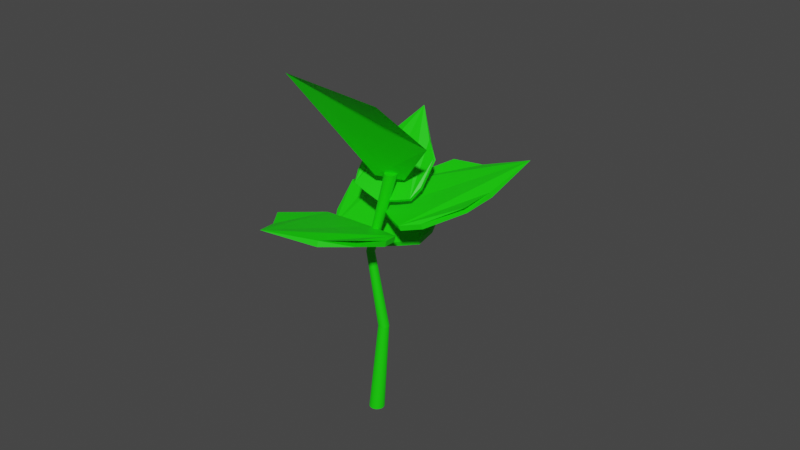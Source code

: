 # Source: LV_4.blend  (saved by Blender 2.92.15; exported with 4.5.12 LTS)
import bpy
from mathutils import Matrix  # noqa: F401  (used for matrix-valued properties, if any)

bpy.ops.wm.read_factory_settings(use_empty=True)
scene = bpy.context.scene
scene.name = 'Scene'

# ---- collections
col_collection = bpy.data.collections.new('Collection'); scene.collection.children.link(col_collection)

# ---- materials (node trees are filled in below, after node groups)
mat_base = bpy.data.materials.new('Base')
mat_base.use_transparent_shadow = False

# ---- material node trees
mat_base.use_nodes = True; mat_base.node_tree.nodes.clear()
_N = mat_base.node_tree.nodes; _L = mat_base.node_tree.links
n0 = _N.new('ShaderNodeBsdfPrincipled'); n0.name = 'Principled BSDF'; n0.location = (10, 300)
n0.distribution = 'GGX'
n0.subsurface_method = 'BURLEY'
n0.inputs[0].default_value = (0.008387, 0.8, 0.0, 1.0)
n0.inputs[3].default_value = 1.45
n0.inputs[27].default_value = (0.0, 0.0, 0.0, 1.0)
n0.inputs[28].default_value = 1.0
n1 = _N.new('ShaderNodeOutputMaterial'); n1.name = 'Material Output'; n1.location = (300, 300)
_L.new(n0.outputs[0], n1.inputs[0])
n1.is_active_output = True

# ---- world
world_world = bpy.data.worlds.new('World'); scene.world = world_world
world_world.use_nodes = True; world_world.node_tree.nodes.clear()
_N = world_world.node_tree.nodes; _L = world_world.node_tree.links
n0 = _N.new('ShaderNodeOutputWorld'); n0.name = 'World Output'; n0.location = (300, 300)
n1 = _N.new('ShaderNodeBackground'); n1.name = 'Background'; n1.location = (10, 300)
n1.inputs[0].default_value = (0.05088, 0.05088, 0.05088, 1.0)
_L.new(n1.outputs[0], n0.inputs[0])
n0.is_active_output = True
world_world.color = (0.05088, 0.05088, 0.05088)
world_world.use_sun_shadow = False
world_world.sun_shadow_jitter_overblur = 0.0

# ---- meshes
me_cylinder = bpy.data.meshes.new('Cylinder')
me_cylinder.from_pydata([(5.546e-08, 0.4971, -1.0), (0.2856, 0.7433, 1.627), (0.09697, 0.4875, -1.0), (0.3537, 0.7365, 1.627), (0.1902, 0.4592, -1.0), (0.4192, 0.7167, 1.627), (0.2762, 0.4133, -1.0), (0.4795, 0.6844, 1.627), (0.3515, 0.3515, -1.0), (0.5324, 0.641, 1.627), (0.4133, 0.2762, -1.0), (0.5758, 0.5881, 1.627), (0.4592, 0.1902, -1.0), (0.6081, 0.5277, 1.627), (0.4875, 0.09697, -1.0), (0.628, 0.4623, 1.627), (0.4971, 1.835e-07, -1.0), (0.6347, 0.3941, 1.627), (0.4875, -0.09697, -1.0), (0.628, 0.326, 1.627), (0.4592, -0.1902, -1.0), (0.6081, 0.2605, 1.627), (0.4133, -0.2762, -1.0), (0.5758, 0.2002, 1.627), (0.3515, -0.3515, -1.0), (0.5324, 0.1473, 1.627), (0.2762, -0.4133, -1.0), (0.4795, 0.1039, 1.627), (0.1902, -0.4592, -1.0), (0.4192, 0.07161, 1.627), (0.09697, -0.4875, -1.0), (0.3537, 0.05175, 1.627), (-1.065e-07, -0.4971, -1.0), (0.2856, 0.04504, 1.627), (-0.09697, -0.4875, -1.0), (0.2175, 0.05175, 1.627), (-0.1902, -0.4592, -1.0), (0.152, 0.07161, 1.627), (-0.2762, -0.4133, -1.0), (0.09162, 0.1039, 1.627), (-0.3515, -0.3515, -1.0), (0.03871, 0.1473, 1.627), (-0.4133, -0.2762, -1.0), (-0.004701, 0.2002, 1.627), (-0.4592, -0.1902, -1.0), (-0.03696, 0.2605, 1.627), (-0.4875, -0.09697, -1.0), (-0.05683, 0.326, 1.627), (-0.4971, 6.259e-07, -1.0), (-0.06354, 0.3941, 1.627), (-0.4875, 0.09697, -1.0), (-0.05683, 0.4623, 1.627), (-0.4592, 0.1902, -1.0), (-0.03696, 0.5277, 1.627), (-0.4133, 0.2762, -1.0), (-0.0047, 0.5881, 1.627), (-0.3515, 0.3515, -1.0), (0.03872, 0.641, 1.627), (-0.2762, 0.4133, -1.0), (0.09162, 0.6844, 1.627), (-0.1902, 0.4592, -1.0), (0.152, 0.7167, 1.627), (-0.09697, 0.4875, -1.0), (0.2175, 0.7365, 1.627), (1.281, 0.4383, 6.364), (1.206, 0.4457, 6.364), (1.354, 0.4163, 6.364), (1.421, 0.3805, 6.364), (1.479, 0.3323, 6.364), (1.528, 0.2737, 6.364), (1.563, 0.2067, 6.364), (1.585, 0.1341, 6.364), (1.593, 0.05852, 6.364), (1.585, -0.01702, 6.364), (1.563, -0.08966, 6.364), (1.528, -0.1566, 6.364), (1.479, -0.2153, 6.364), (1.421, -0.2634, 6.364), (1.354, -0.2992, 6.364), (1.281, -0.3213, 6.364), (1.206, -0.3287, 6.364), (1.13, -0.3213, 6.364), (1.057, -0.2992, 6.364), (0.9905, -0.2634, 6.364), (0.9318, -0.2153, 6.364), (0.8837, -0.1566, 6.364), (0.8479, -0.08966, 6.364), (0.8259, -0.01702, 6.364), (0.8184, 0.05852, 6.364), (0.8259, 0.1341, 6.364), (0.8479, 0.2067, 6.364), (0.8837, 0.2737, 6.364), (0.9318, 0.3323, 6.364), (0.9905, 0.3805, 6.364), (1.057, 0.4163, 6.364), (1.13, 0.4383, 6.364), (-0.5261, 0.4373, 3.855), (-0.5783, 0.4321, 3.855), (-0.7733, 0.06731, 3.855), (-0.3774, -0.05277, 3.855), (-0.3369, 0.3589, 3.855), (-0.7733, 0.2721, 3.855), (-0.5783, -0.09272, 3.855), (-0.2585, 0.1697, 3.855), (-0.6285, 0.4169, 3.855), (-0.7485, 0.02105, 3.855), (-0.3369, -0.01949, 3.855), (-0.3774, 0.3922, 3.855), (-0.7885, 0.2219, 3.855), (-0.5261, -0.09787, 3.855), (-0.2636, 0.2219, 3.855), (-0.6747, 0.3922, 3.855), (-0.7153, -0.01949, 3.855), (-0.3036, 0.02105, 3.855), (-0.4237, 0.4169, 3.855), (-0.4739, 0.4321, 3.855), (-0.7936, 0.1697, 3.855), (-0.7885, 0.1175, 3.855), (-0.4739, -0.09272, 3.855), (-0.4237, -0.0775, 3.855), (-0.2788, 0.2721, 3.855), (-0.3036, 0.3184, 3.855), (-0.7153, 0.3589, 3.855), (-0.7485, 0.3184, 3.855), (-0.6747, -0.05277, 3.855), (-0.6285, -0.0775, 3.855), (-0.2788, 0.06731, 3.855), (-0.2636, 0.1175, 3.855)], [], [(0, 1, 3, 2), (2, 3, 5, 4), (4, 5, 7, 6), (6, 7, 9, 8), (8, 9, 11, 10), (10, 11, 13, 12), (12, 13, 15, 14), (14, 15, 17, 16), (16, 17, 19, 18), (18, 19, 21, 20), (20, 21, 23, 22), (22, 23, 25, 24), (24, 25, 27, 26), (26, 27, 29, 28), (28, 29, 31, 30), (30, 31, 33, 32), (32, 33, 35, 34), (34, 35, 37, 36), (36, 37, 39, 38), (38, 39, 41, 40), (40, 41, 43, 42), (42, 43, 45, 44), (44, 45, 47, 46), (46, 47, 49, 48), (48, 49, 51, 50), (50, 51, 53, 52), (52, 53, 55, 54), (54, 55, 57, 56), (56, 57, 59, 58), (58, 59, 61, 60), (126, 127, 73, 74), (60, 61, 63, 62), (62, 63, 1, 0), (0, 2, 4, 6, 8, 10, 12, 14, 16, 18, 20, 22, 24, 26, 28, 30, 32, 34, 36, 38, 40, 42, 44, 46, 48, 50, 52, 54, 56, 58, 60, 62), (64, 65, 95, 94, 93, 92, 91, 90, 89, 88, 87, 86, 85, 84, 83, 82, 81, 80, 79, 78, 77, 76, 75, 74, 73, 72, 71, 70, 69, 68, 67, 66), (124, 125, 82, 83), (122, 123, 91, 92), (120, 121, 69, 70), (118, 119, 78, 79), (116, 117, 87, 88), (114, 115, 64, 66), (113, 126, 74, 75), (112, 124, 83, 84), (111, 122, 92, 93), (110, 120, 70, 71), (109, 118, 79, 80), (108, 116, 88, 89), (107, 114, 66, 67), (106, 113, 75, 76), (105, 112, 84, 85), (104, 111, 93, 94), (103, 110, 71, 72), (102, 109, 80, 81), (101, 108, 89, 90), (100, 107, 67, 68), (99, 106, 76, 77), (98, 105, 85, 86), (97, 104, 94, 95), (127, 103, 72, 73), (125, 102, 81, 82), (123, 101, 90, 91), (121, 100, 68, 69), (119, 99, 77, 78), (117, 98, 86, 87), (115, 96, 65, 64), (96, 97, 95, 65), (31, 29, 119, 118), (41, 39, 124, 112), (1, 63, 97, 96), (21, 19, 127, 126), (33, 31, 118, 109), (3, 1, 96, 115), (15, 13, 120, 110), (47, 45, 98, 117), (59, 57, 122, 111), (29, 27, 99, 119), (23, 21, 126, 113), (11, 9, 100, 121), (5, 3, 115, 114), (13, 11, 121, 120), (63, 61, 104, 97), (39, 37, 125, 124), (55, 53, 101, 123), (37, 35, 102, 125), (19, 17, 103, 127), (45, 43, 105, 98), (49, 47, 117, 116), (27, 25, 106, 99), (9, 7, 107, 100), (53, 51, 108, 101), (25, 23, 113, 106), (57, 55, 123, 122), (43, 41, 112, 105), (61, 59, 111, 104), (17, 15, 110, 103), (35, 33, 109, 102), (51, 49, 116, 108), (7, 5, 114, 107)])
_uv = me_cylinder.uv_layers.new(name='UVMap')
_uv.uv.foreach_set('vector', [1.0, 0.5, 1.0, 1.0, 0.9688, 1.0, 0.9688, 0.5, 0.9688, 0.5, 0.9688, 1.0, 0.9375, 1.0, 0.9375, 0.5, 0.9375, 0.5, 0.9375, 1.0, 0.9062, 1.0, 0.9062, 0.5, 0.9062, 0.5, 0.9062, 1.0, 0.875, 1.0, 0.875, 0.5, 0.875, 0.5, 0.875, 1.0, 0.8438, 1.0, 0.8438, 0.5, 0.8438, 0.5, 0.8438, 1.0, 0.8125, 1.0, 0.8125, 0.5, 0.8125, 0.5, 0.8125, 1.0, 0.7812, 1.0, 0.7812, 0.5, 0.7812, 0.5, 0.7812, 1.0, 0.75, 1.0, 0.75, 0.5, 0.75, 0.5, 0.75, 1.0, 0.7188, 1.0, 0.7188, 0.5, 0.7188, 0.5, 0.7188, 1.0, 0.6875, 1.0, 0.6875, 0.5, 0.6875, 0.5, 0.6875, 1.0, 0.6562, 1.0, 0.6562, 0.5, 0.6562, 0.5, 0.6562, 1.0, 0.625, 1.0, 0.625, 0.5, 0.625, 0.5, 0.625, 1.0, 0.5938, 1.0, 0.5938, 0.5, 0.5938, 0.5, 0.5938, 1.0, 0.5625, 1.0, 0.5625, 0.5, 0.5625, 0.5, 0.5625, 1.0, 0.5312, 1.0, 0.5312, 0.5, 0.5312, 0.5, 0.5312, 1.0, 0.5, 1.0, 0.5, 0.5, 0.5, 0.5, 0.5, 1.0, 0.4688, 1.0, 0.4688, 0.5, 0.4688, 0.5, 0.4688, 1.0, 0.4375, 1.0, 0.4375, 0.5, 0.4375, 0.5, 0.4375, 1.0, 0.4062, 1.0, 0.4062, 0.5, 0.4062, 0.5, 0.4062, 1.0, 0.375, 1.0, 0.375, 0.5, 0.375, 0.5, 0.375, 1.0, 0.3438, 1.0, 0.3438, 0.5, 0.3438, 0.5, 0.3438, 1.0, 0.3125, 1.0, 0.3125, 0.5, 0.3125, 0.5, 0.3125, 1.0, 0.2812, 1.0, 0.2812, 0.5, 0.2812, 0.5, 0.2812, 1.0, 0.25, 1.0, 0.25, 0.5, 0.25, 0.5, 0.25, 1.0, 0.2188, 1.0, 0.2188, 0.5, 0.2188, 0.5, 0.2188, 1.0, 0.1875, 1.0, 0.1875, 0.5, 0.1875, 0.5, 0.1875, 1.0, 0.1562, 1.0, 0.1562, 0.5, 0.1562, 0.5, 0.1562, 1.0, 0.125, 1.0, 0.125, 0.5, 0.125, 0.5, 0.125, 1.0, 0.09375, 1.0, 0.09375, 0.5, 0.09375, 0.5, 0.09375, 1.0, 0.0625, 1.0, 0.0625, 0.5, 0.6875, 1.0, 0.7188, 1.0, 0.7188, 1.0, 0.6875, 1.0, 0.0625, 0.5, 0.0625, 1.0, 0.03125, 1.0, 0.03125, 0.5, 0.03125, 0.5, 0.03125, 1.0, 0.0, 1.0, 0.0, 0.5, 0.75, 0.49, 0.7968, 0.4854, 0.8418, 0.4717, 0.8833, 0.4496, 0.9197, 0.4197, 0.9496, 0.3833, 0.9717, 0.3418, 0.9854, 0.2968, 0.99, 0.25, 0.9854, 0.2032, 0.9717, 0.1582, 0.9496, 0.1167, 0.9197, 0.08029, 0.8833, 0.05045, 0.8418, 0.02827, 0.7968, 0.01461, 0.75, 0.01, 0.7032, 0.01461, 0.6582, 0.02827, 0.6167, 0.05045, 0.5803, 0.08029, 0.5504, 0.1167, 0.5283, 0.1582, 0.5146, 0.2032, 0.51, 0.25, 0.5146, 0.2968, 0.5283, 0.3418, 0.5504, 0.3833, 0.5803, 0.4197, 0.6167, 0.4496, 0.6582, 0.4717, 0.7032, 0.4854, 0.2968, 0.4854, 0.25, 0.49, 0.2032, 0.4854, 0.1582, 0.4717, 0.1167, 0.4496, 0.08029, 0.4197, 0.05045, 0.3833, 0.02827, 0.3418, 0.01461, 0.2968, 0.01, 0.25, 0.01461, 0.2032, 0.02827, 0.1582, 0.05045, 0.1167, 0.08029, 0.08029, 0.1167, 0.05045, 0.1582, 0.02827, 0.2032, 0.01461, 0.25, 0.01, 0.2968, 0.01461, 0.3418, 0.02827, 0.3833, 0.05045, 0.4197, 0.08029, 0.4496, 0.1167, 0.4717, 0.1582, 0.4854, 0.2032, 0.49, 0.25, 0.4854, 0.2968, 0.4717, 0.3418, 0.4496, 0.3833, 0.4197, 0.4197, 0.3833, 0.4496, 0.3418, 0.4717, 0.4063, 1.0, 0.4375, 1.0, 0.4375, 1.0, 0.4062, 1.0, 0.125, 1.0, 0.1562, 1.0, 0.1562, 1.0, 0.125, 1.0, 0.8125, 1.0, 0.8438, 1.0, 0.8438, 1.0, 0.8125, 1.0, 0.5312, 1.0, 0.5625, 1.0, 0.5625, 1.0, 0.5312, 1.0, 0.25, 1.0, 0.2812, 1.0, 0.2812, 1.0, 0.25, 1.0, 0.9375, 1.0, 0.9687, 1.0, 0.9688, 1.0, 0.9375, 1.0, 0.6562, 1.0, 0.6875, 1.0, 0.6875, 1.0, 0.6562, 1.0, 0.375, 1.0, 0.4063, 1.0, 0.4062, 1.0, 0.375, 1.0, 0.09375, 1.0, 0.125, 1.0, 0.125, 1.0, 0.09375, 1.0, 0.7812, 1.0, 0.8125, 1.0, 0.8125, 1.0, 0.7812, 1.0, 0.5, 1.0, 0.5312, 1.0, 0.5312, 1.0, 0.5, 1.0, 0.2188, 1.0, 0.25, 1.0, 0.25, 1.0, 0.2188, 1.0, 0.9063, 1.0, 0.9375, 1.0, 0.9375, 1.0, 0.9062, 1.0, 0.625, 1.0, 0.6562, 1.0, 0.6562, 1.0, 0.625, 1.0, 0.3438, 1.0, 0.375, 1.0, 0.375, 1.0, 0.3438, 1.0, 0.0625, 1.0, 0.09375, 1.0, 0.09375, 1.0, 0.0625, 1.0, 0.75, 1.0, 0.7812, 1.0, 0.7812, 1.0, 0.75, 1.0, 0.4688, 1.0, 0.5, 1.0, 0.5, 1.0, 0.4688, 1.0, 0.1875, 1.0, 0.2188, 1.0, 0.2188, 1.0, 0.1875, 1.0, 0.875, 1.0, 0.9063, 1.0, 0.9062, 1.0, 0.875, 1.0, 0.5938, 1.0, 0.625, 1.0, 0.625, 1.0, 0.5938, 1.0, 0.3125, 1.0, 0.3438, 1.0, 0.3438, 1.0, 0.3125, 1.0, 0.03125, 1.0, 0.0625, 1.0, 0.0625, 1.0, 0.03125, 1.0, 0.7188, 1.0, 0.75, 1.0, 0.75, 1.0, 0.7188, 1.0, 0.4375, 1.0, 0.4688, 1.0, 0.4688, 1.0, 0.4375, 1.0, 0.1562, 1.0, 0.1875, 1.0, 0.1875, 1.0, 0.1562, 1.0, 0.8438, 1.0, 0.875, 1.0, 0.875, 1.0, 0.8438, 1.0, 0.5625, 1.0, 0.5938, 1.0, 0.5938, 1.0, 0.5625, 1.0, 0.2812, 1.0, 0.3125, 1.0, 0.3125, 1.0, 0.2812, 1.0, 0.9687, 1.0, 1.0, 1.0, 1.0, 1.0, 0.9688, 1.0, 0.0, 1.0, 0.03125, 1.0, 0.03125, 1.0, 0.0, 1.0, 0.5312, 1.0, 0.5625, 1.0, 0.5625, 1.0, 0.5312, 1.0, 0.375, 1.0, 0.4062, 1.0, 0.4063, 1.0, 0.375, 1.0, 0.0, 1.0, 0.03125, 1.0, 0.03125, 1.0, 0.0, 1.0, 0.6875, 1.0, 0.7188, 1.0, 0.7188, 1.0, 0.6875, 1.0, 0.5, 1.0, 0.5312, 1.0, 0.5312, 1.0, 0.5, 1.0, 0.9688, 1.0, 1.0, 1.0, 1.0, 1.0, 0.9687, 1.0, 0.7812, 1.0, 0.8125, 1.0, 0.8125, 1.0, 0.7812, 1.0, 0.2812, 1.0, 0.3125, 1.0, 0.3125, 1.0, 0.2812, 1.0, 0.09375, 1.0, 0.125, 1.0, 0.125, 1.0, 0.09375, 1.0, 0.5625, 1.0, 0.5938, 1.0, 0.5938, 1.0, 0.5625, 1.0, 0.6562, 1.0, 0.6875, 1.0, 0.6875, 1.0, 0.6562, 1.0, 0.8438, 1.0, 0.875, 1.0, 0.875, 1.0, 0.8438, 1.0, 0.9375, 1.0, 0.9688, 1.0, 0.9687, 1.0, 0.9375, 1.0, 0.8125, 1.0, 0.8438, 1.0, 0.8438, 1.0, 0.8125, 1.0, 0.03125, 1.0, 0.0625, 1.0, 0.0625, 1.0, 0.03125, 1.0, 0.4062, 1.0, 0.4375, 1.0, 0.4375, 1.0, 0.4063, 1.0, 0.1562, 1.0, 0.1875, 1.0, 0.1875, 1.0, 0.1562, 1.0, 0.4375, 1.0, 0.4688, 1.0, 0.4688, 1.0, 0.4375, 1.0, 0.7188, 1.0, 0.75, 1.0, 0.75, 1.0, 0.7188, 1.0, 0.3125, 1.0, 0.3438, 1.0, 0.3438, 1.0, 0.3125, 1.0, 0.25, 1.0, 0.2812, 1.0, 0.2812, 1.0, 0.25, 1.0, 0.5938, 1.0, 0.625, 1.0, 0.625, 1.0, 0.5938, 1.0, 0.875, 1.0, 0.9062, 1.0, 0.9063, 1.0, 0.875, 1.0, 0.1875, 1.0, 0.2188, 1.0, 0.2188, 1.0, 0.1875, 1.0, 0.625, 1.0, 0.6562, 1.0, 0.6562, 1.0, 0.625, 1.0, 0.125, 1.0, 0.1562, 1.0, 0.1562, 1.0, 0.125, 1.0, 0.3438, 1.0, 0.375, 1.0, 0.375, 1.0, 0.3438, 1.0, 0.0625, 1.0, 0.09375, 1.0, 0.09375, 1.0, 0.0625, 1.0, 0.75, 1.0, 0.7812, 1.0, 0.7812, 1.0, 0.75, 1.0, 0.4688, 1.0, 0.5, 1.0, 0.5, 1.0, 0.4688, 1.0, 0.2188, 1.0, 0.25, 1.0, 0.25, 1.0, 0.2188, 1.0, 0.9062, 1.0, 0.9375, 1.0, 0.9375, 1.0, 0.9063, 1.0])
me_cylinder.materials.append(mat_base)
me_cylinder.use_remesh_fix_poles = True
me_cylinder.use_remesh_preserve_attributes = False
me_cylinder.use_mirror_vertex_groups = False
me_cylinder.update()
me_cube_002 = bpy.data.meshes.new('Cube.002')
me_cube_002.from_pydata([(-0.3081, -0.1297, -0.02339), (-0.6174, -0.2331, -0.01202), (0.08279, -0.02555, -0.0475), (0.08279, -0.02555, 0.04094), (-0.7129, -0.5459, 0.0272), (0.06495, -2.293, -0.04399), (0.8466, -0.5459, -0.06807), (0.8466, -0.5459, 0.02037), (0.7511, -0.2331, -0.01884), (0.4417, -0.1297, -0.03022), (0.4417, -0.1297, 0.05822), (0.7511, -0.2331, 0.0696), (-0.7129, -0.5459, -0.06124), (0.8466, -1.213, 0.02037), (0.5157, -1.602, -0.06934), (0.5157, -1.602, -0.1578), (0.8466, -1.213, -0.06807), (-0.3081, -0.1297, 0.06504), (-0.6174, -0.2331, 0.07642), (-0.7129, -1.213, 0.0272), (-0.382, -1.602, -0.06252), (-0.382, -1.602, -0.151), (-0.7129, -1.213, -0.06124), (0.0214, -0.3789, 1.176), (0.9023, 0.01407, 3.269), (0.08188, -0.595, 1.133), (0.5962, -0.8228, 1.439), (-0.4064, -0.436, 1.124), (-0.4282, 0.2078, 3.131), (-0.1881, -0.7661, 1.179), (-0.01468, -0.5384, 1.973), (-0.8986, -0.2084, 2.075), (0.5138, -0.141, 0.2278), (0.8388, -0.1698, 0.2375), (0.1132, -0.08021, 0.2256), (0.1091, -0.1403, 0.2904), (1.038, -0.01388, 0.4483), (0.9427, 1.438, 1.691), (-0.4113, 0.5078, 0.709), (-0.4155, 0.4477, 0.7738), (-0.4368, 0.2359, 0.5225), (-0.1849, 0.08331, 0.3817), (-0.1891, 0.02326, 0.4465), (-0.4409, 0.1758, 0.5873), (1.042, 0.04618, 0.3835), (-0.1764, 0.8965, 1.205), (0.2759, 1.123, 1.321), (0.2801, 1.183, 1.256), (-0.1723, 0.9565, 1.14), (0.5097, -0.2011, 0.2926), (0.8347, -0.2298, 0.3023), (1.277, 0.4349, 0.8795), (1.113, 0.8549, 1.136), (1.117, 0.9149, 1.071), (1.281, 0.4949, 0.8147), (-0.3284, -0.2498, 0.8376), (-0.5538, -0.2661, 0.9034), (-0.0479, -0.249, 0.756), (-0.03518, -0.2247, 0.8135), (-0.6476, -0.4434, 1.031), (-0.2972, -1.715, 1.435), (0.4283, -0.7095, 0.8292), (0.441, -0.6851, 0.8868), (0.4015, -0.4785, 0.7767), (0.1945, -0.367, 0.7662), (0.2072, -0.3426, 0.8237), (0.4142, -0.4542, 0.8342), (-0.6603, -0.4677, 0.973), (0.3713, -1.117, 1.085), (0.08642, -1.344, 1.172), (0.0737, -1.368, 1.115), (0.3585, -1.142, 1.028), (-0.3157, -0.2254, 0.8951), (-0.5411, -0.2418, 0.961), (-0.7173, -0.8756, 1.229), (-0.5398, -1.204, 1.257), (-0.5526, -1.228, 1.199), (-0.7301, -0.8999, 1.171), (-0.3632, 0.04437, 0.6978), (-0.5692, 0.2599, 0.8307), (-0.1288, -0.239, 0.5275), (-0.09662, -0.2535, 0.6086), (-0.8562, 0.1861, 0.9743), (-2.044, -1.309, 1.1), (-0.2708, -1.143, 0.3992), (-0.2386, -1.158, 0.4802), (-0.02743, -0.9195, 0.3963), (-0.06748, -0.6012, 0.457), (-0.03527, -0.6158, 0.538), (0.004782, -0.934, 0.4774), (-0.8884, 0.2006, 0.8932), (-0.8, -1.477, 0.6461), (-1.292, -1.363, 0.7642), (-1.324, -1.349, 0.6832), (-0.8322, -1.462, 0.565), (-0.3309, 0.02982, 0.7788), (-0.537, 0.2453, 0.9118), (-1.418, -0.1329, 1.14), (-1.647, -0.5899, 1.051), (-1.679, -0.5753, 0.9703), (-1.45, -0.1183, 1.059)], [], [(5, 3, 2), (8, 11, 7, 6), (6, 7, 13, 14, 5, 15, 16), (17, 3, 5), (8, 6, 16, 15, 5), (10, 3, 5), (7, 11, 5, 14, 13), (11, 10, 5), (2, 9, 5), (9, 8, 5), (1, 12, 22, 21, 5), (12, 4, 19, 20, 5, 21, 22), (2, 3, 10, 9), (9, 10, 11, 8), (1, 18, 4, 12), (4, 18, 5, 20, 19), (18, 17, 5), (2, 0, 5), (0, 1, 5), (2, 3, 17, 0), (0, 17, 18, 1), (23, 24, 26, 25), (25, 26, 30, 29), (29, 30, 28, 31, 27), (27, 31, 28, 24, 23), (25, 29, 27, 23), (30, 26, 24, 28), (37, 35, 34), (40, 43, 39, 38), (38, 39, 45, 46, 37, 47, 48), (49, 35, 37), (40, 38, 48, 47, 37), (42, 35, 37), (39, 43, 37, 46, 45), (43, 42, 37), (34, 41, 37), (41, 40, 37), (33, 44, 54, 53, 37), (44, 36, 51, 52, 37, 53, 54), (34, 35, 42, 41), (41, 42, 43, 40), (33, 50, 36, 44), (36, 50, 37, 52, 51), (50, 49, 37), (34, 32, 37), (32, 33, 37), (34, 35, 49, 32), (32, 49, 50, 33), (60, 58, 57), (63, 66, 62, 61), (61, 62, 68, 69, 60, 70, 71), (72, 58, 60), (63, 61, 71, 70, 60), (65, 58, 60), (62, 66, 60, 69, 68), (66, 65, 60), (57, 64, 60), (64, 63, 60), (56, 67, 77, 76, 60), (67, 59, 74, 75, 60, 76, 77), (57, 58, 65, 64), (64, 65, 66, 63), (56, 73, 59, 67), (59, 73, 60, 75, 74), (73, 72, 60), (57, 55, 60), (55, 56, 60), (57, 58, 72, 55), (55, 72, 73, 56), (83, 81, 80), (86, 89, 85, 84), (84, 85, 91, 92, 83, 93, 94), (95, 81, 83), (86, 84, 94, 93, 83), (88, 81, 83), (85, 89, 83, 92, 91), (89, 88, 83), (80, 87, 83), (87, 86, 83), (79, 90, 100, 99, 83), (90, 82, 97, 98, 83, 99, 100), (80, 81, 88, 87), (87, 88, 89, 86), (79, 96, 82, 90), (82, 96, 83, 98, 97), (96, 95, 83), (80, 78, 83), (78, 79, 83), (80, 81, 95, 78), (78, 95, 96, 79)])
_uv = me_cube_002.uv_layers.new(name='UVMap')
_uv.uv.foreach_set('vector', [0.625, 0.0, 0.625, 0.25, 0.375, 0.25, 0.375, 0.4175, 0.625, 0.4175, 0.625, 0.5, 0.375, 0.5, 0.375, 0.5, 0.625, 0.5, 0.625, 0.5833, 0.625, 0.6667, 0.375, 0.75, 0.375, 0.6667, 0.375, 0.5833, 0.7909, 0.5, 0.875, 0.5, 0.7909, 0.75, 0.2925, 0.5, 0.375, 0.5, 0.375, 0.5833, 0.375, 0.6667, 0.2925, 0.75, 0.7909, 0.5, 0.875, 0.5, 0.7909, 0.75, 0.625, 0.5, 0.7075, 0.5, 0.625, 0.75, 0.625, 0.6667, 0.625, 0.5833, 0.7075, 0.5, 0.7909, 0.5, 0.7075, 0.75, 0.125, 0.5, 0.2091, 0.5, 0.125, 0.75, 0.2091, 0.5, 0.2925, 0.5, 0.2091, 0.75, 0.2925, 0.5, 0.375, 0.5, 0.375, 0.5833, 0.375, 0.6667, 0.2925, 0.75, 0.375, 0.5, 0.625, 0.5, 0.625, 0.5833, 0.625, 0.6667, 0.375, 0.75, 0.375, 0.6667, 0.375, 0.5833, 0.375, 0.25, 0.625, 0.25, 0.625, 0.3341, 0.375, 0.3341, 0.375, 0.3341, 0.625, 0.3341, 0.625, 0.4175, 0.375, 0.4175, 0.375, 0.4175, 0.625, 0.4175, 0.625, 0.5, 0.375, 0.5, 0.625, 0.5, 0.7075, 0.5, 0.625, 0.75, 0.625, 0.6667, 0.625, 0.5833, 0.7075, 0.5, 0.7909, 0.5, 0.7075, 0.75, 0.125, 0.5, 0.2091, 0.5, 0.125, 0.75, 0.2091, 0.5, 0.2925, 0.5, 0.2091, 0.75, 0.375, 0.25, 0.625, 0.25, 0.625, 0.3341, 0.375, 0.3341, 0.375, 0.3341, 0.625, 0.3341, 0.625, 0.4175, 0.375, 0.4175, 0.375, 0.0, 0.625, 0.0, 0.625, 0.25, 0.375, 0.25, 0.375, 0.25, 0.625, 0.25, 0.625, 0.5, 0.375, 0.5, 0.375, 0.5, 0.625, 0.5, 0.625, 0.75, 0.5, 0.75, 0.375, 0.75, 0.375, 0.75, 0.5, 0.75, 0.625, 0.75, 0.625, 1.0, 0.375, 1.0, 0.125, 0.5, 0.375, 0.5, 0.375, 0.75, 0.125, 0.75, 0.625, 0.5, 0.875, 0.5, 0.875, 0.75, 0.625, 0.75, 0.625, 0.0, 0.625, 0.25, 0.375, 0.25, 0.375, 0.4175, 0.625, 0.4175, 0.625, 0.5, 0.375, 0.5, 0.375, 0.5, 0.625, 0.5, 0.625, 0.5833, 0.625, 0.6667, 0.375, 0.75, 0.375, 0.6667, 0.375, 0.5833, 0.7909, 0.5, 0.875, 0.5, 0.7909, 0.75, 0.2925, 0.5, 0.375, 0.5, 0.375, 0.5833, 0.375, 0.6667, 0.2925, 0.75, 0.7909, 0.5, 0.875, 0.5, 0.7909, 0.75, 0.625, 0.5, 0.7075, 0.5, 0.625, 0.75, 0.625, 0.6667, 0.625, 0.5833, 0.7075, 0.5, 0.7909, 0.5, 0.7075, 0.75, 0.125, 0.5, 0.2091, 0.5, 0.125, 0.75, 0.2091, 0.5, 0.2925, 0.5, 0.2091, 0.75, 0.2925, 0.5, 0.375, 0.5, 0.375, 0.5833, 0.375, 0.6667, 0.2925, 0.75, 0.375, 0.5, 0.625, 0.5, 0.625, 0.5833, 0.625, 0.6667, 0.375, 0.75, 0.375, 0.6667, 0.375, 0.5833, 0.375, 0.25, 0.625, 0.25, 0.625, 0.3341, 0.375, 0.3341, 0.375, 0.3341, 0.625, 0.3341, 0.625, 0.4175, 0.375, 0.4175, 0.375, 0.4175, 0.625, 0.4175, 0.625, 0.5, 0.375, 0.5, 0.625, 0.5, 0.7075, 0.5, 0.625, 0.75, 0.625, 0.6667, 0.625, 0.5833, 0.7075, 0.5, 0.7909, 0.5, 0.7075, 0.75, 0.125, 0.5, 0.2091, 0.5, 0.125, 0.75, 0.2091, 0.5, 0.2925, 0.5, 0.2091, 0.75, 0.375, 0.25, 0.625, 0.25, 0.625, 0.3341, 0.375, 0.3341, 0.375, 0.3341, 0.625, 0.3341, 0.625, 0.4175, 0.375, 0.4175, 0.625, 0.0, 0.625, 0.25, 0.375, 0.25, 0.375, 0.4175, 0.625, 0.4175, 0.625, 0.5, 0.375, 0.5, 0.375, 0.5, 0.625, 0.5, 0.625, 0.5833, 0.625, 0.6667, 0.375, 0.75, 0.375, 0.6667, 0.375, 0.5833, 0.7909, 0.5, 0.875, 0.5, 0.7909, 0.75, 0.2925, 0.5, 0.375, 0.5, 0.375, 0.5833, 0.375, 0.6667, 0.2925, 0.75, 0.7909, 0.5, 0.875, 0.5, 0.7909, 0.75, 0.625, 0.5, 0.7075, 0.5, 0.625, 0.75, 0.625, 0.6667, 0.625, 0.5833, 0.7075, 0.5, 0.7909, 0.5, 0.7075, 0.75, 0.125, 0.5, 0.2091, 0.5, 0.125, 0.75, 0.2091, 0.5, 0.2925, 0.5, 0.2091, 0.75, 0.2925, 0.5, 0.375, 0.5, 0.375, 0.5833, 0.375, 0.6667, 0.2925, 0.75, 0.375, 0.5, 0.625, 0.5, 0.625, 0.5833, 0.625, 0.6667, 0.375, 0.75, 0.375, 0.6667, 0.375, 0.5833, 0.375, 0.25, 0.625, 0.25, 0.625, 0.3341, 0.375, 0.3341, 0.375, 0.3341, 0.625, 0.3341, 0.625, 0.4175, 0.375, 0.4175, 0.375, 0.4175, 0.625, 0.4175, 0.625, 0.5, 0.375, 0.5, 0.625, 0.5, 0.7075, 0.5, 0.625, 0.75, 0.625, 0.6667, 0.625, 0.5833, 0.7075, 0.5, 0.7909, 0.5, 0.7075, 0.75, 0.125, 0.5, 0.2091, 0.5, 0.125, 0.75, 0.2091, 0.5, 0.2925, 0.5, 0.2091, 0.75, 0.375, 0.25, 0.625, 0.25, 0.625, 0.3341, 0.375, 0.3341, 0.375, 0.3341, 0.625, 0.3341, 0.625, 0.4175, 0.375, 0.4175, 0.625, 0.0, 0.625, 0.25, 0.375, 0.25, 0.375, 0.4175, 0.625, 0.4175, 0.625, 0.5, 0.375, 0.5, 0.375, 0.5, 0.625, 0.5, 0.625, 0.5833, 0.625, 0.6667, 0.375, 0.75, 0.375, 0.6667, 0.375, 0.5833, 0.7909, 0.5, 0.875, 0.5, 0.7909, 0.75, 0.2925, 0.5, 0.375, 0.5, 0.375, 0.5833, 0.375, 0.6667, 0.2925, 0.75, 0.7909, 0.5, 0.875, 0.5, 0.7909, 0.75, 0.625, 0.5, 0.7075, 0.5, 0.625, 0.75, 0.625, 0.6667, 0.625, 0.5833, 0.7075, 0.5, 0.7909, 0.5, 0.7075, 0.75, 0.125, 0.5, 0.2091, 0.5, 0.125, 0.75, 0.2091, 0.5, 0.2925, 0.5, 0.2091, 0.75, 0.2925, 0.5, 0.375, 0.5, 0.375, 0.5833, 0.375, 0.6667, 0.2925, 0.75, 0.375, 0.5, 0.625, 0.5, 0.625, 0.5833, 0.625, 0.6667, 0.375, 0.75, 0.375, 0.6667, 0.375, 0.5833, 0.375, 0.25, 0.625, 0.25, 0.625, 0.3341, 0.375, 0.3341, 0.375, 0.3341, 0.625, 0.3341, 0.625, 0.4175, 0.375, 0.4175, 0.375, 0.4175, 0.625, 0.4175, 0.625, 0.5, 0.375, 0.5, 0.625, 0.5, 0.7075, 0.5, 0.625, 0.75, 0.625, 0.6667, 0.625, 0.5833, 0.7075, 0.5, 0.7909, 0.5, 0.7075, 0.75, 0.125, 0.5, 0.2091, 0.5, 0.125, 0.75, 0.2091, 0.5, 0.2925, 0.5, 0.2091, 0.75, 0.375, 0.25, 0.625, 0.25, 0.625, 0.3341, 0.375, 0.3341, 0.375, 0.3341, 0.625, 0.3341, 0.625, 0.4175, 0.375, 0.4175])
me_cube_002.materials.append(mat_base)
me_cube_002.use_remesh_fix_poles = True
me_cube_002.use_remesh_preserve_attributes = False
me_cube_002.use_mirror_vertex_groups = False
me_cube_002.update()

# ---- objects
ob_stem = bpy.data.objects.new('Stem', me_cylinder)
ob_leaf = bpy.data.objects.new('Leaf', me_cube_002)

# ---- transforms, parenting, visibility, modifiers, constraints
ob_stem.location = (0.0, 0.0, 0.0)
ob_stem.scale = (0.25, 0.25, 0.57)
ob_stem.lineart.crease_threshold = 0.0
ob_leaf.location = (-0.03822, 0.05508, 2.294)
ob_leaf.rotation_euler = (-3.52, -3.096, 0.3431)
ob_leaf.lineart.crease_threshold = 0.0

# ---- collection membership
col_collection.objects.link(ob_stem)
col_collection.objects.link(ob_leaf)

# ---- scene / render settings (as saved in the file)
scene.frame_start = 1; scene.frame_end = 250; scene.frame_set(1)
scene.render.engine = 'BLENDER_EEVEE_NEXT'
scene.cycles.use_denoising = False
scene.cycles.samples = 128
scene.cycles.sampling_pattern = 'TABULATED_SOBOL'
scene.cycles.use_adaptive_sampling = False
scene.cycles.use_light_tree = False
scene.view_settings.view_transform = 'Filmic'
bpy.context.view_layer.update()

# ---- added for rendering (the .blend has no active camera and no usable light): camera, sun
cam_auto = bpy.data.cameras.new('AutoCamera')
cam_auto.lens = 50.0
cam_auto.sensor_width = 36.0
cam_auto.clip_end = 1000.0
ob_auto_camera = bpy.data.objects.new('AutoCamera', cam_auto)
scene.collection.objects.link(ob_auto_camera)
ob_auto_camera.location = (9.705, -11.0654, 10.2361)
ob_auto_camera.rotation_euler = (1.09748, -7.21219e-08, 0.694738)
scene.camera = ob_auto_camera
light_auto_sun = bpy.data.lights.new('AutoSun', 'SUN')
light_auto_sun.energy = 3.0
light_auto_sun.angle = 0.0523599
ob_auto_sun = bpy.data.objects.new('AutoSun', light_auto_sun)
scene.collection.objects.link(ob_auto_sun)
ob_auto_sun.rotation_euler = (0.872665, 0.174533, 0.523599)
bpy.context.view_layer.update()

